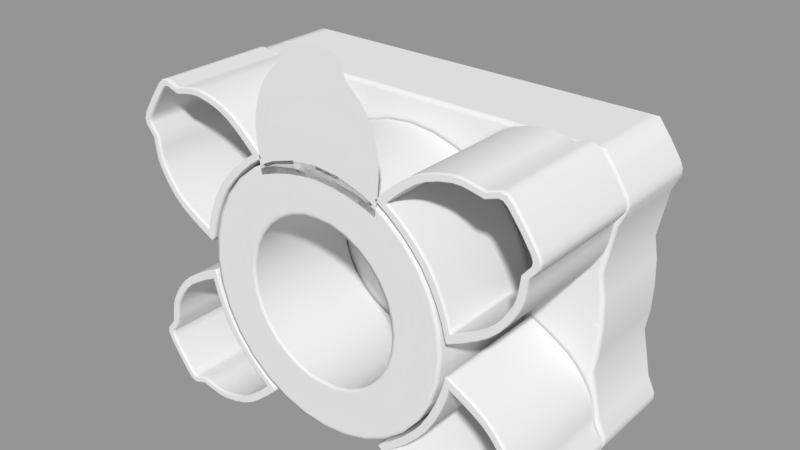 # Source: End_Effector.blend  (saved by Blender 2.79.0; exported with 4.5.12 LTS)
import bpy
from mathutils import Matrix  # noqa: F401  (used for matrix-valued properties, if any)

bpy.ops.wm.read_factory_settings(use_empty=True)
scene = bpy.context.scene
scene.name = 'Scene'

# ---- collections
col_collection_1 = bpy.data.collections.new('Collection 1'); scene.collection.children.link(col_collection_1)

# ---- meshes
me_plane_001 = bpy.data.meshes.new('Plane.001')
me_plane_001.from_pydata([(0.6027, 3.332e-07, 1.327), (0.5531, 3.028e-07, 1.553), (0.2421, 2.404e-07, 2.031), (0.181, 2.4e-07, 2.046), (0.5011, 2.87e-07, 1.671), (0.5625, 3.876e-07, 0.9221), (0.588, 3.185e-07, 1.436), (0.3916, 2.692e-07, 1.803), (0.3106, 2.592e-07, 1.878), (0.2786, 2.435e-07, 1.994), (0.6003, 3.479e-07, 1.218), (0.4541, 2.781e-07, 1.74), (0.5865, 3.677e-07, 1.07), (0.2813, 3.133e-07, 1.01), (0.4219, 3.505e-07, 0.9732), (0.1406, 2.762e-07, 1.033), (-0.6027, 3.332e-07, 1.327), (-0.5531, 3.028e-07, 1.553), (-0.2421, 2.404e-07, 2.031), (-0.181, 2.4e-07, 2.046), (-0.5011, 2.87e-07, 1.671), (-0.5625, 3.876e-07, 0.9221), (-0.588, 3.185e-07, 1.436), (-0.3916, 2.692e-07, 1.803), (-0.3106, 2.592e-07, 1.878), (-0.2786, 2.435e-07, 1.994), (-0.6003, 3.479e-07, 1.218), (0.0, 2.391e-07, 2.052), (-0.4541, 2.781e-07, 1.74), (-0.5865, 3.677e-07, 1.07), (0.0, 2.391e-07, 1.044), (-0.2813, 3.133e-07, 1.01), (-0.4219, 3.505e-07, 0.9732), (-0.1406, 2.762e-07, 1.033)], [], [(10, 0, 6, 1, 4, 11, 7, 8, 9, 2, 3, 27, 30, 15, 13, 14, 5, 12), (26, 29, 21, 32, 31, 33, 30, 27, 19, 18, 25, 24, 23, 28, 20, 17, 22, 16)])
me_plane_001.use_remesh_preserve_volume = False
me_plane_001.use_remesh_preserve_attributes = False
me_plane_001.use_mirror_vertex_groups = False
me_plane_001.update()
me_plane = bpy.data.meshes.new('Plane')
me_plane.from_pydata([(1.156, 2.839e-07, 7.806e-07), (1.134, 2.99e-07, 0.2256), (1.068, 3.335e-07, 0.4425), (0.9614, 2.99e-07, 0.6424), (0.8176, 3.679e-07, 0.8176), (0.6424, 3.679e-07, 0.9614), (0.4425, 3.679e-07, 1.068), (0.2256, 3.679e-07, 1.134), (0.719, -4.768e-07, 5.227e-07), (0.705, -4.768e-07, 0.1425), (0.6634, -4.47e-07, 0.2795), (0.5959, -4.768e-07, 0.4058), (0.5051, -4.172e-07, 0.5165), (0.3944, -4.172e-07, 0.6073), (0.2681, -4.172e-07, 0.6748), (0.1316, -4.172e-07, 0.7162), (0.747, -4.768e-07, 5.426e-07), (0.7325, -4.768e-07, 0.148), (0.6893, -4.47e-07, 0.2902), (0.6192, -4.768e-07, 0.4214), (0.5249, -4.172e-07, 0.5363), (0.41, -4.172e-07, 0.6306), (0.2788, -4.172e-07, 0.7007), (0.1366, -4.172e-07, 0.7439), (0.1316, 1.069, 0.7162), (0.2681, 1.069, 0.6748), (0.3944, 1.069, 0.6073), (0.5051, 1.069, 0.5165), (0.5959, 1.069, 0.4058), (0.6634, 1.069, 0.2795), (0.705, 1.069, 0.1425), (0.719, 1.069, 5.227e-07), (0.2256, 1.072, 1.134), (0.4425, 1.072, 1.068), (0.6424, 1.072, 0.9614), (0.8176, 1.072, 0.8176), (0.9614, 1.072, 0.6424), (1.068, 1.072, 0.4425), (1.134, 1.072, 0.2256), (1.156, 1.072, 7.806e-07), (0.1316, 0.02161, 0.7162), (0.2681, 0.02161, 0.6748), (0.3944, 0.02161, 0.6073), (0.5051, 0.02161, 0.5165), (0.5959, 0.02161, 0.4058), (0.719, 0.02161, 5.227e-07), (0.705, 0.02161, 0.1425), (0.6634, 0.02161, 0.2795), (1.129, 2.842e-07, 7.642e-07), (1.107, 2.989e-07, 0.2207), (1.042, 3.328e-07, 0.4328), (0.9379, 2.986e-07, 0.6284), (0.7972, 3.666e-07, 0.7998), (0.6258, 3.665e-07, 0.9404), (0.4303, 3.664e-07, 1.045), (0.2181, 3.663e-07, 1.109), (0.2256, 0.03338, 1.134), (0.4425, 0.03338, 1.068), (0.6424, 0.03338, 0.9614), (0.8176, 0.03338, 0.8176), (0.9614, 0.03338, 0.6424), (1.068, 0.03338, 0.4425), (1.134, 0.03338, 0.2256), (1.156, 0.03338, 7.806e-07), (0.0, 3.679e-07, 1.156), (0.0, -4.172e-07, 0.7516), (0.0, -4.172e-07, 0.7219), (0.0, 1.069, 0.7219), (0.0, 1.072, 1.156), (0.0, 0.02161, 0.7219), (0.0, 3.661e-07, 1.13), (0.0, 0.03338, 1.156), (1.538, 1.667e-06, 0.4021), (1.679, 1.667e-06, 0.5554), (1.872, 1.577e-06, 1.031), (1.854, 1.577e-06, 1.078), (1.739, 1.637e-06, 0.6544), (1.238, 1.697e-06, 0.2316), (1.611, 1.667e-06, 0.4689), (1.779, 1.637e-06, 0.8019), (1.794, 1.607e-06, 0.9091), (1.866, 1.607e-06, 0.9958), (1.456, 1.697e-06, 0.3472), (1.765, 1.637e-06, 0.7233), (1.338, 1.697e-06, 0.2798), (1.161, 1.607e-06, 0.4689), (1.209, 1.667e-06, 0.3403), (1.103, 1.577e-06, 0.5899), (0.9223, 1.577e-06, 1.281), (1.115, 1.577e-06, 1.362), (1.627, 1.577e-06, 1.38), (1.665, 1.577e-06, 1.347), (1.228, 1.577e-06, 1.384), (0.6595, 1.577e-06, 1.058), (1.01, 1.577e-06, 1.327), (1.381, 1.577e-06, 1.372), (1.486, 1.577e-06, 1.348), (1.592, 1.577e-06, 1.386), (0.8427, 1.577e-06, 1.223), (1.764, 1.577e-06, 1.216), (1.302, 1.577e-06, 1.385), (0.7389, 1.577e-06, 1.135), (0.9832, 2.897e-07, 0.6671), (0.8562, 1.577e-06, 0.9043), (0.7516, 1.577e-06, 0.993), (0.95, 1.548e-06, 0.8082), (1.561, 1.072, 0.3357), (1.718, 1.072, 0.5062), (1.93, 1.072, 1.035), (1.908, 1.072, 1.094), (1.784, 1.072, 0.6161), (1.206, 1.072, 0.1365), (1.642, 1.072, 0.4103), (1.83, 1.072, 0.7818), (1.844, 1.072, 0.8909), (1.922, 1.072, 0.984), (1.47, 1.072, 0.2751), (1.814, 1.072, 0.6944), (1.341, 1.072, 0.2016), (1.117, 1.072, 0.4173), (1.167, 1.072, 0.281), (1.055, 1.072, 0.5457), (0.8693, 1.072, 1.323), (1.083, 1.072, 1.412), (1.653, 1.072, 1.431), (1.701, 1.072, 1.39), (1.209, 1.072, 1.437), (0.5608, 1.072, 1.058), (0.9671, 1.072, 1.374), (1.381, 1.072, 1.423), (1.488, 1.072, 1.4), (1.602, 1.072, 1.44), (0.7812, 1.072, 1.258), (1.809, 1.072, 1.245), (1.293, 1.072, 1.438), (0.6681, 1.072, 1.162), (0.9832, 1.072, 0.6671), (0.7942, 1.072, 0.8781), (0.6833, 1.072, 0.9722), (0.8937, 1.072, 0.7761), (1.83, 0.03615, 0.7818), (1.814, 0.03615, 0.6944), (0.7942, 0.03615, 0.8781), (0.6833, 0.03615, 0.9722), (0.9671, 0.03615, 1.374), (1.083, 0.03615, 1.412), (1.844, 0.03615, 0.8909), (0.5608, 0.03615, 1.058), (1.653, 0.03615, 1.431), (1.701, 0.03615, 1.39), (1.922, 0.03615, 0.984), (0.8937, 0.03615, 0.7761), (1.809, 0.03615, 1.245), (1.93, 0.03615, 1.035), (0.8693, 0.03615, 1.323), (1.784, 0.03615, 0.6161), (1.718, 0.03615, 0.5062), (1.293, 0.03615, 1.438), (1.381, 0.03615, 1.423), (1.47, 0.03615, 0.2751), (1.341, 0.03615, 0.2016), (1.488, 0.03615, 1.4), (1.602, 0.03615, 1.44), (1.206, 0.03615, 0.1365), (1.561, 0.03615, 0.3357), (1.209, 0.03615, 1.437), (1.055, 0.03615, 0.5457), (0.9832, 0.03615, 0.6671), (1.642, 0.03615, 0.4103), (0.6681, 0.03615, 1.162), (0.7812, 0.03615, 1.258), (1.167, 0.03615, 0.281), (1.117, 0.03615, 0.4173), (1.908, 0.03615, 1.094), (1.47, 4.745e-07, 0.2751), (1.561, 4.664e-07, 0.3357), (1.642, 4.563e-07, 0.4103), (1.718, 4.435e-07, 0.5062), (1.908, 3.68e-07, 1.094), (1.93, 3.742e-07, 1.035), (1.809, 3.475e-07, 1.245), (1.814, 4.186e-07, 0.6944), (1.83, 4.064e-07, 0.7818), (1.844, 3.918e-07, 0.8909), (1.922, 3.793e-07, 0.984), (1.784, 4.287e-07, 0.6161), (1.341, 4.844e-07, 0.2016), (1.206, 4.931e-07, 0.1365), (1.055, 3.417e-07, 0.5457), (1.035, 1.548e-06, 0.7049), (1.167, 4.435e-07, 0.281), (1.117, 3.93e-07, 0.4173), (0.7812, 3.424e-07, 1.258), (0.8693, 3.337e-07, 1.323), (0.9671, 3.269e-07, 1.374), (1.083, 3.217e-07, 1.412), (1.701, 3.282e-07, 1.39), (1.653, 3.209e-07, 1.431), (1.293, 3.186e-07, 1.438), (1.381, 3.202e-07, 1.423), (1.488, 3.234e-07, 1.4), (1.602, 3.179e-07, 1.44), (1.209, 3.184e-07, 1.437), (0.6681, 3.553e-07, 1.162), (0.5608, 3.693e-07, 1.058), (0.8937, 3.108e-07, 0.7761), (0.6833, 3.506e-07, 0.9722), (0.7942, 3.311e-07, 0.8781), (1.538, 0.9663, 0.4021), (1.679, 0.9663, 0.5554), (1.872, 0.9663, 1.031), (1.854, 0.9663, 1.078), (1.739, 0.9663, 0.6544), (1.238, 0.9663, 0.2316), (1.611, 0.9663, 0.4689), (1.779, 0.9663, 0.8019), (1.794, 0.9663, 0.9091), (1.866, 0.9663, 0.9958), (1.456, 0.9663, 0.3472), (1.765, 0.9663, 0.7233), (1.338, 0.9663, 0.2798), (1.161, 0.9663, 0.4689), (1.209, 0.9663, 0.3403), (1.103, 0.9663, 0.5899), (0.9223, 0.9663, 1.281), (1.115, 0.9663, 1.362), (1.627, 0.9663, 1.38), (1.665, 0.9663, 1.347), (1.228, 0.9663, 1.384), (0.6595, 0.9663, 1.058), (1.01, 0.9663, 1.327), (1.381, 0.9663, 1.372), (1.486, 0.9663, 1.348), (1.592, 0.9663, 1.386), (0.8427, 0.9663, 1.223), (1.764, 0.9663, 1.216), (1.302, 0.9663, 1.385), (0.7389, 0.9663, 1.135), (0.8562, 0.9663, 0.9043), (0.7516, 0.9663, 0.993), (0.95, 0.9663, 0.8082), (1.035, 0.9663, 0.7049), (1.302, 0.03474, 1.385), (1.381, 0.03474, 1.372), (1.739, 0.03474, 0.6544), (1.679, 0.03474, 0.5554), (1.486, 0.03474, 1.348), (1.456, 0.03474, 0.3472), (1.338, 0.03474, 0.2798), (1.592, 0.03474, 1.386), (1.765, 0.03474, 0.7233), (1.627, 0.03474, 1.38), (1.238, 0.03474, 0.2316), (1.115, 0.03474, 1.362), (1.228, 0.03474, 1.384), (1.103, 0.03474, 0.5899), (1.035, 0.03474, 0.7049), (1.538, 0.03474, 0.4021), (0.7389, 0.03474, 1.135), (0.8427, 0.03474, 1.223), (1.209, 0.03474, 0.3403), (1.161, 0.03474, 0.4689), (1.611, 0.03474, 0.4689), (1.854, 0.03474, 1.078), (1.872, 0.03474, 1.031), (0.6595, 0.03474, 1.058), (1.764, 0.03474, 1.216), (0.95, 0.03474, 0.8082), (0.9223, 0.03474, 1.281), (0.8562, 0.03474, 0.9043), (0.7516, 0.03474, 0.993), (1.01, 0.03474, 1.327), (1.779, 0.03474, 0.8019), (1.665, 0.03474, 1.347), (1.794, 0.03474, 0.9091), (1.866, 0.03474, 0.9958), (1.556, 4.646e-07, 0.3414), (1.466, 4.727e-07, 0.2812), (1.712, 4.418e-07, 0.5104), (1.636, 4.546e-07, 0.4153), (1.902, 3.678e-07, 1.091), (1.923, 3.733e-07, 1.034), (1.803, 3.475e-07, 1.241), (1.823, 4.052e-07, 0.783), (1.807, 4.172e-07, 0.6964), (1.838, 3.902e-07, 0.894), (1.915, 3.777e-07, 0.9871), (1.777, 4.272e-07, 0.6193), (1.338, 4.826e-07, 0.208), (1.211, 4.917e-07, 0.1468), (1.061, 3.419e-07, 0.5492), (0.9892, 2.898e-07, 0.6713), (1.174, 4.44e-07, 0.2832), (1.124, 3.933e-07, 0.4202), (0.7857, 3.422e-07, 1.253), (0.8731, 3.335e-07, 1.317), (0.9699, 3.267e-07, 1.367), (1.085, 3.215e-07, 1.405), (1.649, 3.208e-07, 1.425), (1.695, 3.282e-07, 1.385), (1.292, 3.185e-07, 1.431), (1.379, 3.201e-07, 1.416), (1.489, 3.232e-07, 1.392), (1.603, 3.178e-07, 1.433), (1.21, 3.182e-07, 1.43), (0.673, 3.551e-07, 1.157), (0.5721, 3.691e-07, 1.059), (0.8992, 3.107e-07, 0.781), (0.7992, 3.311e-07, 0.8835), (0.6878, 3.506e-07, 0.9779), (1.541, 1.667e-06, 0.3983), (1.683, 1.667e-06, 0.5527), (1.859, 1.577e-06, 1.08), (1.768, 1.577e-06, 1.218), (1.784, 1.637e-06, 0.8011), (1.798, 1.607e-06, 0.9071), (1.87, 1.607e-06, 0.9937), (1.743, 1.637e-06, 0.6523), (1.099, 1.577e-06, 0.5876), (1.204, 1.667e-06, 0.3389), (0.8397, 1.577e-06, 1.227), (1.008, 1.577e-06, 1.331), (1.63, 1.577e-06, 1.385), (1.302, 1.577e-06, 1.39), (0.7357, 1.577e-06, 1.138), (0.652, 1.577e-06, 1.057), (0.8529, 1.577e-06, 0.9008), (1.458, 1.697e-06, 0.3432), (1.614, 1.667e-06, 0.4657), (1.877, 1.577e-06, 1.031), (1.77, 1.637e-06, 0.722), (1.34, 1.697e-06, 0.2756), (1.235, 1.697e-06, 0.2248), (1.031, 1.548e-06, 0.7021), (1.157, 1.607e-06, 0.467), (0.9198, 1.577e-06, 1.285), (1.114, 1.577e-06, 1.366), (1.669, 1.577e-06, 1.351), (1.381, 1.577e-06, 1.376), (1.486, 1.577e-06, 1.353), (1.592, 1.577e-06, 1.391), (1.228, 1.577e-06, 1.389), (0.9464, 1.548e-06, 0.805), (0.7487, 1.577e-06, 0.9892), (0.5832, 3.664e-07, 1.08), (0.5832, 1.072, 1.08), (0.5832, 0.03615, 1.08), (0.676, 1.577e-06, 1.074), (0.676, 0.9663, 1.074), (0.676, 0.03474, 1.074), (0.5932, 3.662e-07, 1.079), (0.6694, 1.577e-06, 1.074), (0.6002, 3.633e-07, 1.03), (0.6002, 1.072, 1.03), (0.6002, 0.03615, 1.03), (0.6891, 1.577e-06, 1.037), (0.6891, 0.9663, 1.037), (0.6891, 0.03474, 1.037), (0.6093, 3.632e-07, 1.033), (0.6831, 1.577e-06, 1.035), (1.235, 4.913e-07, 0.1502), (1.235, 1.072, 0.1502), (1.235, 0.03615, 0.1502), (1.259, 1.697e-06, 0.2418), (1.259, 0.9663, 0.2418), (1.259, 0.03474, 0.2418), (1.238, 4.897e-07, 0.1598), (1.257, 1.697e-06, 0.2355), (1.196, 4.806e-07, 0.1728), (1.196, 1.072, 0.1728), (1.196, 0.03615, 0.1728), (1.23, 1.697e-06, 0.259), (1.23, 0.9663, 0.259), (1.23, 0.03474, 0.259), (1.202, 4.796e-07, 0.1811), (1.227, 1.697e-06, 0.2535), (1.891, 1.091, 1.028), (1.873, 1.091, 1.076), (1.89, 1.091, 0.9844), (1.681, 1.091, 1.351), (1.777, 1.091, 1.223), (1.821, 1.091, 0.0), (0.0, 1.091, 1.39), (0.0, 1.091, 0.0), (1.908, 1.899, 1.094), (1.93, 1.899, 1.035), (1.809, 1.899, 1.245), (1.929, 1.899, 0.984), (1.701, 1.899, 1.39), (1.821, 1.899, 0.0), (0.0, 1.899, 1.39), (1.93, 1.13, 1.035), (1.929, 1.13, 0.984), (1.701, 1.13, 1.39), (1.809, 1.13, 1.245), (0.0, 1.13, 1.39), (1.908, 1.13, 1.094), (1.821, 1.13, 0.0), (1.908, 1.091, 1.094), (1.93, 1.091, 1.035), (1.809, 1.091, 1.245), (1.929, 1.091, 0.984), (1.701, 1.091, 1.39), (0.0, 1.091, 1.094), (1.782, 1.091, 0.03883), (0.0, 1.091, 1.035), (0.0, 1.091, 1.245), (0.0, 1.091, 0.984), (0.0, 1.091, 1.351), (0.0, 1.091, 0.03883), (1.633, 1.091, 1.39), (1.707, 1.091, 1.224), (1.799, 1.091, 1.077), (1.708, 1.091, 0.03883), (1.816, 1.091, 0.9844), (1.817, 1.091, 1.028), (1.633, 1.899, 1.39), (1.633, 1.13, 1.39), (1.615, 1.091, 1.351), (1.745, 1.091, 0.0), (1.861, 1.091, 0.8402), (0.0, 1.091, 0.8458), (1.861, 1.899, 0.8402), (1.861, 1.13, 0.8402), (1.822, 1.091, 0.8462), (1.748, 1.091, 0.8462), (1.779, 1.091, 0.4264), (0.0, 1.091, 0.4484), (1.779, 1.899, 0.4264), (1.74, 1.091, 0.4485), (1.666, 1.091, 0.4485), (1.779, 1.13, 0.4264), (1.811, 1.091, 0.2346), (0.0, 1.091, 0.2641), (1.811, 1.899, 0.2346), (1.772, 1.091, 0.2642), (1.698, 1.091, 0.2642), (1.811, 1.13, 0.2346)], [], [(60, 61, 37, 36), (49, 48, 0, 1), (50, 49, 1, 2), (51, 50, 2, 3), (52, 51, 3, 4), (53, 52, 4, 5), (54, 53, 5, 6), (55, 54, 6, 7), (70, 55, 7, 64), (9, 8, 16, 17), (10, 9, 17, 18), (11, 10, 18, 19), (12, 11, 19, 20), (13, 12, 20, 21), (14, 13, 21, 22), (15, 14, 22, 23), (66, 15, 23, 65), (57, 58, 34, 33), (45, 46, 30, 31), (71, 56, 32, 68), (58, 59, 35, 34), (59, 60, 36, 35), (56, 57, 33, 32), (46, 47, 29, 30), (47, 44, 28, 29), (44, 43, 27, 28), (43, 42, 26, 27), (42, 41, 25, 26), (41, 40, 24, 25), (40, 69, 67, 24), (62, 63, 39, 38), (61, 62, 38, 37), (15, 66, 69, 40), (14, 15, 40, 41), (13, 14, 41, 42), (12, 13, 42, 43), (11, 12, 43, 44), (10, 11, 44, 47), (9, 10, 47, 46), (8, 9, 46, 45), (65, 23, 55, 70), (23, 22, 54, 55), (22, 21, 53, 54), (21, 20, 52, 53), (20, 19, 51, 52), (19, 18, 50, 51), (18, 17, 49, 50), (17, 16, 48, 49), (2, 1, 62, 61), (1, 0, 63, 62), (7, 6, 57, 56), (4, 3, 60, 59), (5, 4, 59, 58), (64, 7, 56, 71), (6, 5, 58, 57), (3, 2, 61, 60), (245, 244, 212, 209), (243, 242, 236, 231), (141, 117, 113, 140), (143, 138, 137, 142), (145, 123, 128, 144), (140, 113, 114, 146), (354, 353, 138, 143), (149, 125, 124, 148), (146, 114, 115, 150), (142, 137, 139, 151), (152, 133, 125, 149), (150, 115, 108, 153), (144, 128, 122, 154), (156, 107, 110, 155), (158, 129, 134, 157), (160, 118, 116, 159), (161, 130, 129, 158), (155, 110, 117, 141), (162, 131, 130, 161), (362, 361, 118, 160), (148, 124, 131, 162), (159, 116, 106, 164), (165, 126, 123, 145), (167, 136, 121, 166), (168, 112, 107, 156), (170, 132, 135, 169), (172, 119, 120, 171), (153, 108, 109, 173), (157, 134, 126, 165), (370, 369, 111, 163), (173, 109, 133, 152), (346, 345, 127, 147), (166, 121, 119, 172), (164, 106, 112, 168), (151, 139, 136, 167), (154, 122, 132, 170), (193, 154, 170, 192), (205, 151, 167, 102), (175, 164, 168, 176), (188, 166, 172, 191), (344, 346, 147, 204), (178, 173, 152, 180), (368, 370, 163, 187), (198, 157, 165, 202), (179, 153, 173, 178), (191, 172, 171, 190), (192, 170, 169, 203), (176, 168, 156, 177), (102, 167, 166, 188), (202, 165, 145, 195), (174, 159, 164, 175), (197, 148, 162, 201), (360, 362, 160, 186), (201, 162, 161, 200), (185, 155, 141, 181), (200, 161, 158, 199), (186, 160, 159, 174), (199, 158, 157, 198), (177, 156, 155, 185), (194, 144, 154, 193), (184, 150, 153, 179), (180, 152, 149, 196), (207, 142, 151, 205), (183, 146, 150, 184), (196, 149, 148, 197), (352, 354, 143, 206), (182, 140, 146, 183), (195, 145, 144, 194), (206, 143, 142, 207), (181, 141, 140, 182), (276, 277, 174, 175), (278, 279, 176, 177), (280, 281, 179, 178), (282, 280, 178, 180), (279, 276, 175, 176), (283, 284, 181, 182), (285, 283, 182, 183), (286, 285, 183, 184), (281, 286, 184, 179), (287, 278, 177, 185), (277, 288, 186, 174), (284, 287, 185, 181), (366, 289, 187, 360), (290, 291, 102, 188), (292, 293, 191, 190), (374, 292, 190, 368), (293, 290, 188, 191), (294, 295, 193, 192), (296, 297, 195, 194), (298, 299, 196, 197), (299, 282, 180, 196), (295, 296, 194, 193), (300, 301, 199, 198), (301, 302, 200, 199), (302, 303, 201, 200), (303, 298, 197, 201), (297, 304, 202, 195), (305, 294, 192, 203), (304, 300, 198, 202), (350, 305, 203, 344), (291, 307, 205, 102), (308, 309, 206, 207), (358, 306, 204, 352), (307, 308, 207, 205), (246, 243, 231, 232), (248, 247, 218, 220), (249, 246, 232, 233), (244, 250, 219, 212), (251, 249, 233, 226), (365, 248, 220, 364), (254, 253, 225, 228), (256, 255, 223, 241), (247, 257, 208, 218), (259, 258, 237, 234), (261, 260, 222, 221), (262, 245, 209, 214), (242, 254, 228, 236), (373, 252, 213, 372), (264, 263, 211, 210), (349, 265, 229, 348), (255, 261, 221, 223), (263, 266, 235, 211), (267, 256, 241, 240), (268, 259, 234, 224), (257, 262, 214, 208), (270, 269, 238, 239), (253, 271, 230, 225), (250, 272, 215, 219), (357, 270, 239, 356), (273, 251, 226, 227), (272, 274, 216, 215), (269, 267, 240, 238), (266, 273, 227, 235), (274, 275, 217, 216), (271, 268, 224, 230), (275, 264, 210, 217), (81, 74, 264, 275), (94, 88, 268, 271), (80, 81, 275, 274), (99, 91, 273, 266), (103, 105, 267, 269), (79, 80, 274, 272), (91, 90, 251, 273), (355, 104, 270, 357), (83, 79, 272, 250), (89, 94, 271, 253), (104, 103, 269, 270), (72, 78, 262, 257), (88, 98, 259, 268), (105, 189, 256, 267), (75, 99, 266, 263), (87, 85, 261, 255), (347, 93, 265, 349), (74, 75, 263, 264), (371, 77, 252, 373), (100, 92, 254, 242), (78, 73, 245, 262), (85, 86, 260, 261), (98, 101, 258, 259), (82, 72, 257, 247), (189, 87, 255, 256), (92, 89, 253, 254), (363, 84, 248, 365), (90, 97, 249, 251), (76, 83, 250, 244), (97, 96, 246, 249), (84, 82, 247, 248), (96, 95, 243, 246), (95, 100, 242, 243), (73, 76, 244, 245), (342, 326, 308, 307), (359, 325, 306, 358), (326, 343, 309, 308), (333, 342, 307, 291), (351, 324, 305, 350), (341, 323, 300, 304), (324, 320, 294, 305), (336, 341, 304, 297), (340, 322, 298, 303), (339, 340, 303, 302), (338, 339, 302, 301), (323, 338, 301, 300), (335, 321, 296, 295), (337, 313, 282, 299), (322, 337, 299, 298), (321, 336, 297, 296), (320, 335, 295, 294), (334, 318, 290, 293), (375, 319, 292, 374), (319, 334, 293, 292), (318, 333, 291, 290), (367, 332, 289, 366), (330, 317, 287, 284), (327, 331, 288, 277), (317, 311, 278, 287), (329, 316, 286, 281), (316, 315, 285, 286), (315, 314, 283, 285), (314, 330, 284, 283), (328, 310, 276, 279), (313, 312, 280, 282), (312, 329, 281, 280), (311, 328, 279, 278), (310, 327, 277, 276), (72, 82, 327, 310), (73, 78, 328, 311), (75, 74, 329, 312), (99, 75, 312, 313), (78, 72, 310, 328), (79, 83, 330, 314), (80, 79, 314, 315), (81, 80, 315, 316), (74, 81, 316, 329), (76, 73, 311, 317), (82, 84, 331, 327), (83, 76, 317, 330), (363, 77, 332, 367), (87, 189, 333, 318), (86, 85, 334, 319), (371, 86, 319, 375), (85, 87, 318, 334), (98, 88, 335, 320), (94, 89, 336, 321), (90, 91, 337, 322), (91, 99, 313, 337), (88, 94, 321, 335), (100, 95, 338, 323), (95, 96, 339, 338), (96, 97, 340, 339), (97, 90, 322, 340), (89, 92, 341, 336), (101, 98, 320, 324), (92, 100, 323, 341), (347, 101, 324, 351), (189, 105, 342, 333), (103, 104, 343, 326), (355, 93, 325, 359), (105, 103, 326, 342), (93, 347, 351, 325), (325, 351, 350, 306), (101, 347, 349, 258), (258, 349, 348, 237), (306, 350, 344, 204), (203, 169, 346, 344), (169, 135, 345, 346), (104, 355, 359, 343), (343, 359, 358, 309), (93, 355, 357, 265), (265, 357, 356, 229), (309, 358, 352, 206), (204, 147, 354, 352), (147, 127, 353, 354), (84, 363, 367, 331), (331, 367, 366, 288), (77, 363, 365, 252), (252, 365, 364, 213), (288, 366, 360, 186), (187, 163, 362, 360), (163, 111, 361, 362), (77, 371, 375, 332), (332, 375, 374, 289), (86, 371, 373, 260), (260, 373, 372, 222), (289, 374, 368, 187), (190, 171, 370, 368), (171, 120, 369, 370), (411, 418, 408, 406), (411, 406, 403, 412), (436, 433, 409, 413), (415, 405, 407, 414), (412, 403, 405, 415), (392, 387, 385, 391), (394, 386, 388, 393), (417, 416, 390, 395), (391, 385, 384, 396), (423, 422, 387, 392), (396, 384, 386, 394), (398, 396, 394, 400), (420, 423, 392, 401), (399, 391, 396, 398), (410, 417, 395, 382), (400, 394, 393, 402), (401, 392, 391, 399), (377, 376, 399, 398), (380, 377, 398, 400), (376, 378, 401, 399), (379, 380, 400, 402), (435, 404, 381, 432), (418, 379, 402, 410), (413, 409, 383, 419), (404, 413, 419, 381), (408, 418, 410, 382), (402, 393, 417, 410), (393, 388, 416, 417), (377, 412, 415, 376), (376, 415, 414, 378), (435, 436, 413, 404), (380, 411, 412, 377), (380, 379, 418, 411), (378, 414, 425, 424), (378, 424, 420, 401), (426, 431, 423, 420), (431, 428, 422, 423), (414, 407, 421, 425), (437, 434, 428, 431), (432, 437, 431, 426), (424, 425, 430, 429), (424, 429, 426, 420), (425, 421, 427, 430), (381, 397, 437, 432), (397, 389, 434, 437), (429, 430, 436, 435), (429, 435, 432, 426), (430, 427, 433, 436)])
me_plane.polygons.foreach_set('use_smooth', [True] * 370)
me_plane.use_remesh_preserve_volume = False
me_plane.use_remesh_preserve_attributes = False
me_plane.use_mirror_vertex_groups = False
me_plane.update()

# ---- objects
ob_original_miniclaw = bpy.data.objects.new('Original miniclaw', me_plane_001)
ob_plane = bpy.data.objects.new('Plane', me_plane)

# ---- transforms, parenting, visibility, modifiers, constraints
ob_original_miniclaw.location = (0.0, 0.0, 0.0)
ob_original_miniclaw.hide_viewport = True
ob_original_miniclaw.lineart.crease_threshold = 0.0
ob_plane.location = (0.0, 0.0, 0.0)
ob_plane.lineart.crease_threshold = 0.0
_m = ob_plane.modifiers.new('Mirror', 'MIRROR')
_m.use_axis = (True, False, True)
_m.use_clip = True

# ---- collection membership
col_collection_1.objects.link(ob_original_miniclaw)
col_collection_1.objects.link(ob_plane)

# ---- scene / render settings (as saved in the file)
scene.frame_start = 1; scene.frame_end = 250; scene.frame_set(1)
scene.render.engine = 'BLENDER_EEVEE_NEXT'
scene.render.resolution_percentage = 50
scene.render.dither_intensity = 0.0
scene.cycles.use_denoising = False
scene.cycles.samples = 128
scene.cycles.sampling_pattern = 'TABULATED_SOBOL'
scene.cycles.use_adaptive_sampling = False
scene.cycles.use_light_tree = False
scene.cycles.blur_glossy = 0.0
scene.cycles.sample_clamp_indirect = 0.0
scene.view_settings.view_transform = 'Standard'
bpy.context.view_layer.update()

# ---- added for rendering (the .blend has no active camera and no usable light): camera, sun + grey world if the file has none
cam_auto = bpy.data.cameras.new('AutoCamera')
cam_auto.lens = 50.0
cam_auto.sensor_width = 36.0
cam_auto.clip_end = 1000.0
ob_auto_camera = bpy.data.objects.new('AutoCamera', cam_auto)
scene.collection.objects.link(ob_auto_camera)
ob_auto_camera.location = (5.12723, -5.20335, 4.40765)
ob_auto_camera.rotation_euler = (1.09748, -7.21219e-08, 0.694738)
scene.camera = ob_auto_camera
light_auto_sun = bpy.data.lights.new('AutoSun', 'SUN')
light_auto_sun.energy = 3.0
light_auto_sun.angle = 0.0523599
ob_auto_sun = bpy.data.objects.new('AutoSun', light_auto_sun)
scene.collection.objects.link(ob_auto_sun)
ob_auto_sun.rotation_euler = (0.872665, 0.174533, 0.523599)
if scene.world is None:
    world_auto = bpy.data.worlds.new('AutoWorld')
    world_auto.color = (0.3, 0.3, 0.3)
    scene.world = world_auto
bpy.context.view_layer.update()
